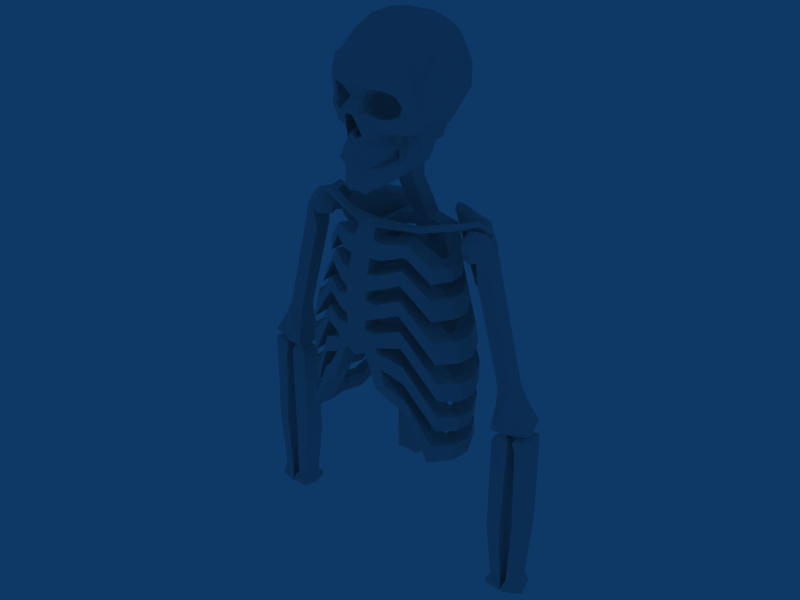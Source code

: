 # Source: realistic_skeleton.blend  (saved by Blender 2.49.2; exported with 4.5.12 LTS)
import bpy
from mathutils import Matrix  # noqa: F401  (used for matrix-valued properties, if any)

bpy.ops.wm.read_factory_settings(use_empty=True)
scene = bpy.context.scene
scene.name = 'Scene'

# ---- collections
col_collection_1 = bpy.data.collections.new('Collection 1'); scene.collection.children.link(col_collection_1)

# ---- world
world_world = bpy.data.worlds.new('World'); scene.world = world_world
world_world.color = (0.05656, 0.2208, 0.4)
world_world.use_sun_shadow = False
world_world.sun_shadow_jitter_overblur = 0.0
world_world.cycles.sampling_method = 'MANUAL'
world_world.cycles.sample_map_resolution = 256

# ---- meshes
me_cube_001 = bpy.data.meshes.new('Cube.001')
me_cube_001.from_pydata([(8.425, -1.487, 21.77), (8.423, -3.554, 21.77), (6.739, -3.007, 21.6), (6.735, -1.907, 21.59), (7.69, -1.253, 23.16), (7.69, -3.618, 23.16), (6.497, -3.062, 22.45), (6.5, -1.85, 22.45), (8.568, -3.187, 23.07), (8.568, -1.727, 23.07), (9.3, -3.166, 21.87), (9.299, -1.751, 21.87), (11.84, -1.785, 11.89), (11.84, -3.118, 11.89), (10.59, -3.118, 11.54), (10.59, -1.785, 11.54), (9.595, -3.159, 20.53), (9.595, -1.749, 20.53), (8.321, -3.199, 20.02), (8.322, -1.702, 20.01), (10.63, -1.525, 9.943), (10.63, -3.388, 9.943), (12.38, -3.388, 10.43), (12.38, -1.525, 10.43), (13.34, -1.179, 8.776), (13.34, -3.718, 8.776), (10.47, -3.718, 8.146), (10.47, -1.179, 8.146), (8.264, -1.572, 23.1), (8.699, -1.539, 21.25), (8.694, -3.444, 21.24), (8.265, -3.329, 23.1), (11.27, -3.118, 11.73), (11.27, -1.785, 11.73), (9.015, -3.169, 20.33), (9.017, -1.737, 20.32), (11.61, -1.179, 10.22), (11.61, -3.718, 10.22), (11.99, -3.718, 8.239), (11.99, -1.179, 8.239), (8.338, -2.597, 22.12), (6.624, -2.497, 21.88), (7.537, -2.517, 23.79), (6.355, -2.497, 22.8), (8.506, -2.507, 23.46), (9.279, -2.507, 22.18), (11.97, -2.497, 11.47), (10.65, -2.497, 11.11), (9.289, -2.497, 21.65), (8.255, -2.503, 20.27), (10.7, -2.522, 9.385), (12.55, -2.522, 9.897), (13.57, -2.538, 8.133), (10.39, -2.406, 7.93), (8.167, -2.51, 23.56), (12.14, -2.538, 7.594), (7.842, -3.568, 21.51), (7.163, -3.282, 21.51), (7.842, -1.429, 21.51), (7.161, -1.662, 21.5), (7.195, -3.578, 22.98), (6.755, -3.328, 22.69), (7.195, -1.29, 22.98), (6.756, -1.56, 22.69), (7.723, -2.576, 21.92), (7.037, -2.531, 21.86), (7.01, -2.513, 23.61), (6.58, -2.505, 23.19), (5.546, 2.358, 17.04), (4.649, 1.821, 16.75), (7.369, -1.041, 21.71), (8.266, -0.5036, 22.0), (3.16, 2.461, 23.15), (2.264, 1.923, 22.86), (5.974, -0.1709, 23.28), (6.857, 0.4083, 23.49), (6.025, 0.5738, 18.72), (5.026, 2.256, 16.3), (6.922, 1.112, 19.02), (8.138, -1.018, 21.98), (2.297, 2.373, 23.29), (4.332, 0.6497, 23.05), (6.526, 0.02532, 23.68), (5.229, 1.187, 23.35), (3.421, 2.348, 18.71), (4.308, 2.881, 19.04), (6.875, -0.7836, 22.38), (7.772, -0.2458, 22.68), (6.6, 0.8298, 18.57), (4.663, 0.9166, 23.52), (3.61, 2.854, 18.59), (5.297, 0.6477, 20.5), (6.185, 1.18, 20.8), (5.437, 1.316, 17.17), (6.939, -0.36, 19.89), (5.298, 2.333, 16.63), (4.812, 2.042, 16.47), (6.326, 1.852, 17.49), (7.824, 0.1919, 20.18), (7.763, -1.063, 21.85), (8.249, -0.771, 22.01), (2.711, 2.445, 23.26), (2.225, 2.153, 23.09), (3.298, 1.286, 22.95), (5.317, 0.06786, 23.14), (6.234, -0.07358, 23.46), (6.721, 0.2181, 23.62), (4.194, 1.824, 23.25), (6.195, 0.641, 23.53), (4.077, 2.193, 17.34), (2.845, 2.143, 20.76), (4.959, 2.727, 17.69), (3.741, 2.681, 21.05), (7.082, -0.9052, 22.13), (6.538, -0.5408, 22.68), (7.979, -0.3674, 22.43), (7.435, -0.00298, 22.97), (6.305, 0.6893, 18.61), (5.919, 1.677, 16.82), (6.791, 0.9809, 18.77), (7.617, -0.2206, 19.93), (5.743, 0.3041, 23.62), (4.954, 1.063, 23.47), (3.48, 1.645, 23.41), (4.468, 0.7716, 23.31), (2.962, 2.625, 20.89), (3.956, 2.9, 18.79), (4.355, 2.678, 17.04), (3.474, 2.61, 18.62), (4.839, 0.6556, 21.7), (4.331, 1.487, 19.73), (5.628, 0.6037, 19.73), (6.2, -0.1381, 21.31), (7.187, -0.4451, 23.09), (7.227, -0.783, 22.58), (7.809, -0.8619, 22.47), (6.516, 1.136, 20.02), (5.214, 2.018, 20.04), (5.727, 1.188, 22.0), (7.07, 0.4059, 21.62), (5.659, 1.492, 16.95), (6.145, 1.784, 17.12), (7.269, -0.3068, 19.9), (7.755, -0.01511, 20.06), (5.978, 0.4824, 23.56), (3.833, 1.754, 23.36), (5.492, 0.1907, 23.4), (3.346, 1.462, 23.2), (3.341, 2.683, 20.98), (4.662, 2.733, 17.33), (2.855, 2.391, 20.82), (4.181, 2.443, 17.15), (3.856, 1.393, 21.23), (4.775, 1.524, 18.45), (5.819, -0.07767, 22.18), (6.522, -0.2007, 20.61), (6.861, -0.5197, 22.9), (7.451, -0.9149, 22.31), (7.347, -0.228, 23.06), (7.938, -0.6232, 22.47), (5.65, 2.056, 18.78), (4.744, 1.926, 21.53), (7.387, 0.3496, 20.92), (6.696, 0.4703, 22.47), (7.979, -0.3674, 22.43), (7.938, -0.6232, 22.47), (7.809, -0.8619, 22.47), (7.435, -0.00298, 22.97), (7.414, -0.2755, 23.25), (7.187, -0.4451, 23.09), (7.451, -0.9149, 22.31), (7.082, -0.9052, 22.13), (6.861, -0.5197, 22.9), (7.227, -0.783, 22.58), (6.538, -0.5408, 22.68), (5.819, -0.07767, 22.18), (6.2, -0.1381, 21.31), (6.875, -0.7836, 22.38), (7.772, -0.2458, 22.68), (7.78, -0.5389, 22.93), (7.573, -0.7228, 22.75), (7.147, -1.258, 23.04), (7.493, -1.198, 23.21), (7.223, -0.9002, 23.67), (7.589, -1.164, 23.35), (6.781, -0.9947, 23.36), (7.107, -0.9202, 23.54), (7.107, -0.9202, 23.54), (6.781, -0.9947, 23.36), (3.219, -4.217, 23.61), (3.422, -4.434, 23.63), (3.867, -4.585, 23.26), (3.643, -4.755, 23.61), (3.7, -4.259, 23.27), (3.634, -3.875, 23.29), (6.989, -1.842, 23.42), (6.623, -1.579, 23.74), (6.886, -1.533, 23.93), (7.036, -1.535, 24.12), (7.329, -1.817, 23.86), (7.211, -1.824, 23.66), (6.148, -3.127, 23.64), (5.661, -3.359, 24.14), (5.963, -3.572, 24.28), (6.188, -3.856, 24.4), (6.524, -3.76, 23.92), (6.35, -3.469, 23.8), (1.047, 0.5478, 3.422), (1.043, -1.234, 3.428), (1.046, -0.3751, 3.422), (1.519e-10, -1.147, 3.453), (1.519e-10, 0.6736, 3.449), (1.049, -1.241, 0.1106), (1.052, 0.5892, 0.1055), (1.052, -0.3382, 0.1055), (1.519e-10, -1.126, 0.1348), (1.519e-10, 0.7079, 0.1306), (1.519e-10, 0.3589, 8.78), (1.519e-10, -1.352, 8.783), (0.8817, -0.4371, 8.797), (0.8819, -1.262, 8.796), (0.8821, 0.389, 8.795), (0.8045, 0.4807, 24.72), (0.8006, -0.967, 24.72), (0.8044, -0.2627, 24.72), (1.519e-10, -1.023, 24.72), (1.519e-10, 0.4631, 24.72), (1.519e-10, -0.3014, 24.72), (0.8706, 0.3351, 10.08), (0.8595, 0.7809, 11.36), (0.8495, 1.387, 12.63), (0.8333, 1.726, 13.89), (0.8115, 2.0, 15.17), (0.7944, 2.105, 16.42), (0.7857, 2.095, 17.63), (0.7702, 2.094, 18.83), (0.735, 2.113, 20.0), (0.7336, 2.008, 21.17), (0.7552, 1.743, 22.34), (0.7899, 1.09, 23.53), (0.8701, -0.541, 10.09), (0.8584, -0.1185, 11.37), (0.8452, 0.4739, 12.64), (0.8195, 0.8338, 13.93), (0.7931, 1.126, 15.21), (0.7741, 1.241, 16.46), (0.7662, 1.231, 17.68), (0.7275, 1.267, 18.87), (0.6566, 1.316, 20.04), (0.6472, 1.236, 21.18), (0.6893, 1.003, 22.34), (0.7557, 0.3728, 23.53), (0.8712, -1.388, 10.09), (0.86, -0.9641, 11.37), (0.8416, -0.414, 12.65), (0.8098, -0.06219, 13.95), (0.7799, 0.2369, 15.24), (0.7616, 0.3582, 16.49), (0.7537, 0.351, 17.7), (0.6863, 0.4266, 18.9), (0.5998, 0.5168, 20.06), (0.5913, 0.4848, 21.19), (0.6413, 0.2983, 22.34), (0.7234, -0.3081, 23.53), (1.519e-10, -1.452, 10.07), (1.519e-10, -1.004, 11.35), (1.519e-10, -0.4283, 12.62), (1.519e-10, -0.08829, 13.88), (1.519e-10, 0.1965, 15.12), (1.519e-10, 0.314, 16.36), (1.519e-10, 0.3066, 17.58), (1.519e-10, 0.3432, 18.78), (1.519e-10, 0.4202, 19.98), (1.519e-10, 0.3876, 21.16), (1.519e-10, 0.1886, 22.34), (1.519e-10, -0.4084, 23.53), (1.519e-10, 0.3069, 10.07), (1.519e-10, 0.7758, 11.34), (1.519e-10, 1.401, 12.61), (1.519e-10, 1.738, 13.87), (1.519e-10, 2.004, 15.12), (1.519e-10, 2.106, 16.36), (1.519e-10, 2.096, 17.58), (1.519e-10, 2.088, 18.78), (1.519e-10, 2.083, 19.97), (1.519e-10, 1.969, 21.16), (1.519e-10, 1.705, 22.34), (1.519e-10, 1.064, 23.53), (2.44, 1.106, 21.75), (2.203, 0.4832, 21.83), (2.354, 1.225, 20.76), (2.11, 0.5827, 20.85), (2.568, 1.157, 19.61), (2.286, 0.5128, 19.73), (3.102, 0.956, 18.42), (2.734, 0.365, 18.54), (3.577, 0.8122, 17.1), (3.117, 0.2569, 17.26), (3.962, 0.6562, 15.63), (3.545, 0.1112, 15.81), (4.197, 0.4855, 14.03), (3.779, -0.0762, 14.24), (4.469, 0.3278, 12.36), (4.034, -0.2766, 12.59), (4.647, 0.3095, 10.71), (4.244, -0.3082, 10.93), (4.623, 0.3034, 9.168), (4.243, -0.293, 9.374), (4.524, 0.2992, 7.764), (4.148, -0.302, 7.956), (2.769, 1.733, 21.83), (2.677, 1.864, 20.85), (2.89, 1.806, 19.73), (3.47, 1.562, 18.54), (4.031, 1.335, 17.25), (4.365, 1.202, 15.81), (4.591, 1.07, 14.23), (4.862, 0.946, 12.58), (5.08, 0.9382, 10.93), (5.096, 0.939, 9.373), (5.021, 0.9401, 7.954), (4.059, -0.3333, 6.682), (4.943, 0.9338, 6.681), (4.443, 0.2773, 6.498), (5.311, -1.284, 4.77), (5.991, -1.016, 4.452), (6.756, -0.7056, 4.452), (6.701, -0.645, 5.707), (6.727, -0.5998, 6.959), (6.847, -0.5895, 8.313), (7.014, -0.5808, 11.47), (6.978, -0.5867, 9.828), (6.789, -0.5663, 13.21), (6.433, -0.5451, 14.95), (4.928, -0.04752, 18.11), (5.759, -0.3307, 16.61), (4.596, 0.06795, 19.4), (4.596, 0.08425, 20.59), (5.266, -1.157, 6.033), (5.482, -1.062, 8.684), (5.338, -1.067, 7.291), (5.606, -1.067, 11.89), (5.617, -1.059, 10.23), (5.323, -1.046, 13.64), (4.984, -1.03, 15.35), (4.301, -0.9097, 16.96), (3.685, -0.8124, 18.39), (3.438, -0.7098, 19.63), (3.438, -0.6154, 20.81), (5.941, -0.9293, 5.708), (5.975, -0.866, 6.961), (6.104, -0.8492, 8.315), (6.246, -0.8452, 9.831), (6.294, -0.8373, 11.47), (6.084, -0.82, 13.21), (5.743, -0.8034, 14.96), (5.086, -0.6376, 16.61), (4.309, -0.4473, 18.11), (3.994, -0.3417, 19.4), (3.994, -0.2848, 20.59), (4.501, -1.659, 20.59), (5.225, -1.716, 20.59), (4.502, -1.745, 19.4), (5.225, -1.772, 19.4), (4.76, -1.885, 18.11), (5.486, -1.929, 18.11), (5.398, -2.131, 16.61), (6.133, -2.253, 16.61), (5.97, -2.33, 14.96), (6.716, -2.512, 14.96), (6.318, -2.348, 13.21), (7.081, -2.561, 13.21), (6.536, -2.354, 11.47), (7.314, -2.593, 11.47), (6.498, -2.335, 9.835), (7.291, -2.592, 9.833), (6.365, -2.324, 8.318), (7.17, -2.58, 8.317), (6.244, -2.357, 6.963), (7.06, -2.603, 6.963), (6.209, -2.55, 5.708), (7.035, -2.76, 5.708), (5.95, -1.795, 20.59), (5.95, -1.818, 19.4), (6.215, -1.99, 18.11), (6.879, -2.406, 16.61), (7.474, -2.73, 14.95), (7.853, -2.797, 13.21), (8.102, -2.836, 11.47), (8.091, -2.841, 9.828), (7.981, -2.834, 8.313), (7.879, -2.851, 6.96), (7.863, -2.962, 5.707), (6.249, -2.824, 4.452), (7.92, -3.114, 4.452), (7.083, -2.971, 4.452), (6.099, -4.276, 4.452), (6.914, -4.567, 4.452), (7.73, -4.862, 4.452), (7.683, -4.553, 5.708), (7.797, -4.312, 8.315), (7.701, -4.337, 6.961), (7.9, -4.343, 9.829), (7.905, -4.352, 11.47), (7.272, -4.217, 14.96), (7.652, -4.304, 13.21), (6.255, -3.411, 18.11), (6.768, -3.87, 16.61), (6.053, -3.174, 20.59), (6.052, -3.212, 19.4), (6.071, -3.8, 5.708), (6.226, -3.435, 8.318), (6.11, -3.486, 6.963), (6.383, -3.563, 11.48), (6.352, -3.49, 9.836), (5.815, -3.556, 14.96), (6.161, -3.578, 13.22), (4.821, -2.989, 18.11), (5.323, -3.307, 16.61), (4.617, -2.728, 20.59), (4.617, -2.824, 19.4), (6.877, -4.162, 5.708), (6.904, -3.892, 6.963), (7.009, -3.856, 8.318), (7.122, -3.888, 9.834), (7.138, -3.924, 11.47), (6.9, -3.912, 13.21), (6.537, -3.861, 14.96), (6.04, -3.577, 16.61), (5.536, -3.195, 18.11), (5.333, -3.012, 19.4), (5.333, -2.946, 20.59), (4.617, -2.728, 20.59), (5.333, -2.946, 20.59), (4.617, -2.824, 19.4), (5.333, -3.012, 19.4), (4.821, -2.989, 18.11), (5.536, -3.195, 18.11), (5.323, -3.307, 16.61), (6.04, -3.577, 16.61), (5.815, -3.556, 14.96), (6.537, -3.861, 14.96), (6.161, -3.578, 13.22), (6.9, -3.912, 13.21), (6.383, -3.563, 11.48), (7.138, -3.924, 11.47), (6.352, -3.49, 9.836), (7.122, -3.888, 9.834), (6.226, -3.435, 8.318), (7.009, -3.856, 8.318), (6.11, -3.486, 6.963), (6.904, -3.892, 6.963), (6.071, -3.8, 5.708), (6.877, -4.162, 5.708), (6.053, -3.174, 20.59), (6.052, -3.212, 19.4), (6.255, -3.411, 18.11), (6.768, -3.87, 16.61), (7.272, -4.217, 14.96), (7.652, -4.304, 13.21), (7.905, -4.352, 11.47), (7.9, -4.343, 9.829), (7.797, -4.312, 8.315), (7.701, -4.337, 6.961), (7.683, -4.553, 5.708), (6.099, -4.276, 4.452), (7.73, -4.862, 4.452), (6.914, -4.567, 4.452), (5.516, -4.591, 5.359), (5.897, -5.572, 4.793), (6.365, -6.559, 4.452), (6.345, -5.953, 5.708), (6.482, -5.481, 8.323), (6.388, -5.551, 6.963), (6.61, -5.676, 11.49), (6.574, -5.56, 9.848), (6.09, -5.688, 14.96), (6.437, -5.727, 13.21), (5.327, -4.992, 18.11), (5.688, -5.388, 16.61), (5.183, -4.695, 20.59), (5.183, -4.794, 19.4), (5.482, -4.07, 6.633), (5.694, -3.974, 9.377), (5.565, -3.885, 7.927), (5.723, -4.19, 12.62), (5.793, -4.107, 10.95), (5.087, -4.037, 16.02), (5.425, -4.146, 14.34), (4.344, -3.598, 18.98), (4.654, -3.808, 17.58), (4.233, -3.224, 21.35), (4.233, -3.407, 20.17), (5.873, -4.978, 6.057), (5.909, -4.616, 7.326), (6.017, -4.657, 8.726), (6.14, -4.8, 10.27), (6.166, -4.932, 11.91), (5.944, -4.939, 13.64), (5.615, -4.842, 15.36), (5.209, -4.543, 16.96), (4.843, -4.21, 18.43), (4.683, -4.024, 19.73), (4.684, -3.915, 20.91), (2.856, -4.047, 22.59), (3.187, -4.848, 22.51), (2.743, -4.264, 21.66), (3.08, -5.072, 21.57), (2.724, -4.528, 20.63), (3.052, -5.352, 20.53), (2.847, -4.821, 19.48), (3.142, -5.675, 19.38), (2.993, -4.977, 18.29), (3.25, -5.858, 18.19), (3.095, -5.055, 17.0), (3.33, -5.926, 16.9), (3.219, -5.043, 15.58), (3.445, -5.922, 15.51), (3.384, -5.097, 14.1), (3.599, -5.968, 14.05), (3.586, -5.143, 12.55), (3.791, -6.031, 12.52), (3.753, -5.241, 11.01), (3.967, -6.105, 10.98), (3.774, -5.238, 9.533), (4.018, -6.07, 9.501), (3.565, -5.627, 22.51), (3.465, -5.846, 21.55), (3.42, -6.13, 20.52), (3.454, -6.463, 19.41), (3.532, -6.688, 18.21), (3.566, -6.766, 16.98), (3.665, -6.769, 15.63), (3.813, -6.819, 14.18), (3.999, -6.863, 12.66), (4.183, -6.921, 11.13), (4.293, -6.871, 9.645), (3.728, -5.074, 8.142), (4.304, -6.697, 8.26), (3.992, -5.89, 8.114), (2.098, -7.0, 10.38), (2.087, -6.084, 10.41), (2.112, -7.849, 10.35), (2.886, -7.736, 10.88), (2.078, -7.645, 13.5), (1.392, -7.851, 12.25), (1.897, -7.603, 15.19), (1.92, -7.637, 13.93), (1.862, -7.529, 17.67), (1.863, -7.554, 16.45), (1.832, -7.41, 18.88), (1.815, -7.142, 20.04), (1.832, -6.819, 21.17), (1.796, -6.458, 22.39), (2.856, -5.971, 10.94), (1.356, -5.978, 12.3), (2.033, -5.785, 13.64), (1.765, -5.77, 15.37), (1.808, -5.834, 14.05), (1.721, -5.754, 16.68), (1.682, -5.733, 17.9), (1.485, -5.399, 20.25), (1.566, -5.646, 19.11), (1.489, -5.104, 21.34), (1.469, -4.87, 22.47), (2.87, -6.884, 10.91), (1.374, -6.956, 12.27), (2.055, -6.75, 13.57), (1.865, -6.772, 13.99), (1.831, -6.73, 15.28), (1.79, -6.692, 16.57), (1.77, -6.671, 17.79), (1.698, -6.564, 19.0), (1.649, -6.3, 20.15), (1.66, -5.986, 21.26), (1.634, -5.672, 22.44), (0.9021, -6.586, 22.57), (0.8023, -5.843, 22.52), (0.7005, -5.066, 22.46), (1.519e-10, -6.668, 22.58), (1.519e-10, -5.136, 22.46), (0.8359, -6.223, 21.17), (0.8738, -6.552, 19.97), (0.9321, -6.792, 18.57), (0.9317, -6.772, 17.89), (0.9285, -6.818, 16.04), (0.9289, -6.845, 15.25), (0.9349, -6.929, 13.23), (0.9484, -7.053, 21.17), (0.9694, -7.395, 19.97), (0.9918, -7.656, 18.57), (0.9496, -7.647, 17.89), (0.934, -7.697, 16.05), (0.9347, -7.729, 15.26), (0.9409, -7.823, 13.23), (0.7224, -5.344, 21.17), (0.7809, -5.644, 19.97), (0.8798, -5.851, 18.57), (0.9199, -5.818, 17.88), (0.9238, -5.858, 16.04), (0.9237, -5.881, 15.25), (0.929, -5.953, 13.23), (1.519e-10, -7.159, 21.17), (1.519e-10, -7.475, 19.97), (1.519e-10, -7.65, 18.77), (1.519e-10, -7.711, 17.56), (1.519e-10, -7.771, 16.11), (1.519e-10, -7.824, 14.96), (1.519e-10, -7.927, 12.82), (1.519e-10, -5.444, 21.17), (1.519e-10, -5.717, 19.97), (1.519e-10, -5.847, 18.77), (1.519e-10, -5.881, 17.56), (1.519e-10, -5.927, 16.1), (1.519e-10, -5.968, 14.95), (1.519e-10, -6.047, 12.82), (1.519e-10, -7.032, 12.82), (2.87, -7.307, 13.21), (2.351, -7.464, 12.05), (2.153, -5.64, 12.04), (2.663, -5.488, 13.26), (2.247, -6.592, 12.0), (2.765, -6.433, 13.2), (1.519e-10, -5.095, 23.27), (1.519e-10, -6.324, 23.52), (0.6467, -5.039, 23.26), (0.729, -5.662, 23.39), (0.8096, -6.246, 23.49), (0.7642, -5.778, 23.79), (0.693, -5.383, 23.88), (0.6203, -4.958, 23.79), (1.519e-10, -6.086, 24.06), (1.519e-10, -5.556, 23.93), (1.519e-10, -5.008, 23.8), (0.0003782, -0.2916, 26.05), (0.0003782, -1.777, 26.05), (0.8048, -1.017, 26.05), (0.8009, -1.722, 26.05), (0.8048, -0.2739, 26.05), (0.0003782, -1.777, 26.05), (0.0003782, -0.2916, 26.05), (0.8048, -0.2739, 26.05), (0.8009, -1.722, 26.05), (0.8052, -0.2738, 27.3), (0.8052, -0.2738, 27.3), (0.0007294, -1.777, 27.31), (0.0007294, -0.2914, 27.31), (0.001407, -0.2911, 29.73), (0.001407, -1.777, 29.73), (0.8059, -1.017, 29.73), (0.8059, -0.2735, 29.73), (0.001407, -0.2911, 29.73), (0.8059, -0.2735, 29.73), (0.802, -1.721, 29.73), (0.8059, -1.017, 29.73), (0.001407, -1.811, 30.36), (0.802, -1.755, 30.36), (0.802, -2.286, 28.31), (0.001407, -2.341, 28.31), (0.001407, -2.341, 28.31), (0.802, -2.286, 28.31), (0.001407, -2.94, 27.97), (0.802, -2.885, 27.97), (0.001407, -3.317, 28.0), (0.802, -3.261, 28.0), (0.001407, -7.202, 26.55), (0.001407, -7.476, 26.7), (0.001407, -7.595, 27.01), (0.001407, -7.612, 27.37), (0.802, -7.557, 27.37), (0.001407, -7.561, 27.73), (0.802, -7.506, 27.73), (0.001407, -7.715, 28.17), (0.802, -7.66, 28.17), (0.001407, -7.732, 28.41), (0.001407, -7.732, 28.41), (0.5369, -7.677, 28.5), (1.519e-10, -8.177, 29.26), (0.716, -8.121, 29.15), (0.001407, -7.841, 30.19), (0.4781, -7.72, 29.97), (0.001407, -7.804, 30.6), (0.525, -7.557, 30.57), (0.7051, -7.454, 31.02), (0.001407, -8.126, 32.78), (0.001407, -8.126, 32.78), (0.3593, -8.07, 32.68), (0.802, -8.139, 32.9), (1.519e-10, -8.194, 33.09), (0.802, -8.139, 32.9), (0.001407, -7.407, 33.85), (0.001407, -7.407, 33.85), (0.6226, -7.102, 33.71), (0.001407, -7.681, 34.76), (0.802, -7.625, 34.76), (0.001407, -7.612, 35.17), (0.802, -7.557, 35.17), (0.001407, -7.373, 35.62), (0.802, -7.317, 35.62), (0.001407, -7.065, 36.88), (0.802, -7.009, 36.88), (0.001407, -6.728, 37.56), (0.802, -6.673, 37.56), (0.802, -6.013, 38.19), (0.001407, -6.068, 38.19), (0.802, -5.275, 38.63), (0.001407, -5.331, 38.63), (0.001407, -4.153, 39.07), (0.802, -4.098, 39.07), (0.001407, -3.17, 39.13), (0.802, -3.114, 39.14), (0.001407, -1.293, 39.12), (0.802, -1.238, 39.12), (0.802, -0.3709, 39.02), (0.001407, -0.4264, 39.02), (0.001407, 0.5441, 38.71), (0.802, 0.5996, 38.71), (0.001407, 1.295, 38.35), (0.802, 1.35, 38.35), (0.001407, 2.019, 37.75), (0.802, 2.075, 37.75), (0.802, 1.909, 30.67), (0.001407, 1.853, 30.67), (0.001407, 0.4095, 30.15), (0.802, 0.465, 30.15), (0.001407, -0.0369, 30.06), (0.802, 0.01859, 30.06), (0.001407, -0.0369, 30.06), (0.802, 0.01859, 30.06), (2.017, -7.018, 34.8), (2.017, -6.95, 35.21), (3.3, -6.195, 34.65), (3.12, -6.263, 34.28), (3.252, -5.855, 33.22), (3.573, -5.714, 33.45), (3.162, -5.862, 32.69), (3.573, -5.793, 32.7), (3.047, -6.145, 32.51), (3.418, -6.076, 32.34), (2.406, -6.456, 32.3), (2.686, -6.387, 32.0), (1.646, -6.757, 31.93), (0.9167, -7.246, 32.26), (1.07, -7.314, 32.64), (0.4618, -7.753, 30.83), (0.802, -7.42, 26.7), (0.802, -7.54, 27.01), (1.333, -6.961, 26.87), (1.333, -7.081, 27.17), (1.926, -6.28, 27.2), (2.415, -5.617, 27.89), (2.415, -5.497, 27.58), (3.175, -2.608, 28.59), (3.175, -2.245, 29.19), (1.519e-10, -3.964, 27.76), (1.519e-10, -4.612, 27.52), (1.519e-10, -5.259, 27.27), (1.519e-10, -5.907, 27.03), (1.519e-10, -6.554, 26.79), (0.802, -3.909, 27.76), (0.802, -4.556, 27.52), (0.802, -5.204, 27.27), (0.802, -5.851, 27.03), (2.605, -4.838, 28.14), (2.795, -4.059, 28.4), (2.985, -3.28, 28.65), (2.605, -4.718, 27.84), (2.795, -3.939, 28.09), (2.985, -3.16, 28.34), (3.393, -2.125, 29.94), (3.204, -3.23, 30.32), (3.345, -2.958, 30.78), (3.535, -1.852, 30.4), (1.381, -6.867, 28.12), (1.926, -6.4, 27.51), (2.386, -5.647, 28.61), (2.617, -4.83, 28.84), (2.798, -4.091, 29.02), (2.983, -4.024, 30.31), (2.798, -3.889, 30.61), (3.652, -2.348, 31.34), (3.842, -1.284, 31.24), (3.185, -3.897, 31.35), (2.553, -4.342, 30.17), (2.553, -4.376, 30.56), (2.617, -4.384, 31.35), (1.059, -7.392, 28.5), (1.238, -7.751, 29.07), (1.395, -7.258, 29.18), (1.216, -7.106, 28.58), (1.407, -6.643, 28.6), (1.586, -6.796, 29.2), (1.541, -6.041, 28.71), (1.72, -6.287, 29.31), (1.921, -5.6, 29.49), (1.742, -5.354, 28.89), (1.899, -4.805, 29.73), (1.899, -4.729, 29.11), (2.004, -6.774, 35.63), (3.426, -6.025, 35.09), (3.799, -5.346, 33.47), (3.782, -5.199, 32.4), (3.604, -5.634, 32.02), (2.803, -6.253, 31.66), (1.65, -6.769, 31.57), (1.159, -6.982, 31.84), (2.199, -6.338, 31.2), (3.05, -5.882, 31.15), (3.688, -5.17, 31.12), (1.899, -4.805, 30.01), (2.009, -5.417, 29.89), (1.755, -6.179, 29.95), (1.557, -6.625, 29.87), (1.16, -7.245, 30.09), (1.999, -6.675, 36.65), (3.375, -5.644, 36.18), (3.857, -5.217, 33.48), (3.923, -4.901, 32.2), (3.909, -3.968, 32.16), (3.872, -4.296, 31.38), (3.887, -3.775, 31.63), (3.887, -2.958, 31.55), (3.909, -2.845, 31.92), (3.909, -2.217, 31.94), (3.909, -1.565, 32.29), (1.711, -6.17, 37.48), (1.516, -5.534, 38.18), (1.416, -4.708, 38.63), (1.249, -4.005, 39.04), (1.193, -3.093, 39.1), (3.152, -4.616, 36.77), (2.907, -3.523, 37.75), (2.667, -2.819, 38.24), (2.367, -2.129, 38.62), (2.135, -1.563, 38.83), (3.42, -4.619, 33.85), (3.711, -3.572, 36.29), (0.802, -7.265, 26.43), (0.9176, -6.599, 26.72), (1.291, -6.038, 26.93), (1.504, -5.331, 27.23), (1.586, -4.627, 27.47), (1.669, -3.922, 27.72), (1.751, -3.217, 27.97), (1.834, -2.764, 28.06), (1.834, -1.918, 28.51), (1.929, -1.566, 30.0), (0.802, 3.424, 32.79), (0.001407, 3.368, 32.79), (0.001407, 3.094, 35.83), (0.802, 3.15, 35.83), (0.001407, 3.544, 33.93), (0.802, 3.6, 33.93), (1.417, -1.204, 39.03), (1.541, -0.4208, 38.9), (1.578, 0.6108, 38.5), (1.578, 1.394, 38.07), (1.564, 2.085, 37.49), (1.564, 3.104, 35.63), (1.564, 3.477, 33.82), (1.664, 3.241, 32.77), (1.83, 1.538, 30.79), (1.83, 0.3948, 30.21), (1.83, -0.2627, 30.07), (1.83, -0.4056, 29.73), (1.83, -1.063, 29.73), (1.83, -1.402, 29.73), (1.438, -7.001, 28.4), (1.847, -6.541, 28.56), (2.303, -5.074, 28.97), (2.116, -4.342, 30.16), (2.14, -4.376, 30.58), (2.162, -4.463, 31.15), (2.14, -4.581, 31.36), (0.8287, -7.705, 29.88), (0.9464, -6.973, 30.6), (1.149, -6.584, 30.61), (1.351, -6.173, 30.61), (1.611, -5.395, 30.54), (1.799, -4.822, 30.75), (1.192, -6.957, 31.15), (1.607, -6.328, 31.02), (0.8052, -1.046, 27.3), (0.8013, -1.722, 27.31), (2.124, -0.896, 38.85), (2.114, -0.3062, 38.67), (2.628, 0.5894, 38.14), (2.847, 0.841, 31.11), (2.847, 2.875, 32.82), (2.818, 2.933, 33.78), (2.789, 2.323, 35.55), (2.789, 1.567, 37.06), (2.789, 1.161, 37.53), (2.847, -0.09909, 30.62), (3.571, -2.591, 37.02), (3.571, -1.639, 37.64), (3.375, -1.135, 37.92), (3.375, -0.6586, 37.86), (3.375, -0.1959, 37.84), (3.523, 0.4861, 37.37), (3.65, -0.9094, 31.12), (3.602, -0.8349, 31.47), (3.797, 0.8779, 32.97), (3.967, 1.265, 33.74), (4.211, 1.044, 35.34), (4.003, 0.7858, 36.2), (3.375, 0.2283, 37.7), (4.169, -0.8021, 33.5), (4.317, -0.6115, 34.05), (4.494, -0.5056, 35.28), (4.51, -0.8021, 35.66), (4.169, -2.602, 34.65), (3.393, -1.324, 30.02), (2.596, -1.063, 29.73), (0.8655, -7.08, 32.87), (1.197, -7.383, 34.54), (2.126, -6.973, 34.53), (2.889, -6.209, 34.01), (3.035, -5.906, 32.66), (2.915, -6.137, 32.49), (2.39, -6.248, 32.33), (1.623, -6.826, 32.34), (1.116, -7.044, 32.67), (3.09, -5.803, 33.17), (3.002, -5.523, 33.28), (2.772, -5.123, 33.38), (2.258, -4.857, 33.38), (2.12, -4.858, 33.72), (2.404, -5.124, 34.0), (2.596, -5.524, 34.19), (2.664, -5.997, 34.25), (1.39, -6.001, 34.38), (1.788, -5.528, 34.52), (1.786, -5.127, 34.25), (1.785, -4.859, 33.85), (1.451, -4.861, 33.72), (1.169, -5.13, 34.0), (0.9809, -5.532, 34.19), (0.6226, -6.615, 33.7), (0.5546, -6.54, 33.26), (0.6465, -5.533, 33.38), (0.9126, -5.131, 33.38), (1.312, -4.861, 33.38), (1.785, -4.765, 33.38), (1.451, -4.861, 33.05), (1.169, -5.13, 32.76), (0.9809, -5.532, 32.57), (0.9165, -6.005, 32.51), (1.79, -6.001, 32.15), (1.788, -5.528, 32.24), (1.786, -5.127, 32.51), (1.785, -4.859, 32.91), (2.12, -4.858, 33.05), (2.404, -5.124, 32.76), (2.596, -5.524, 32.57), (2.854, -5.862, 32.53), (0.9168, -6.598, 32.82), (1.519e-10, -7.858, 31.14), (0.1383, -7.858, 31.13), (1.519e-10, -7.054, 32.0), (0.4435, -7.032, 30.99), (0.1854, -6.884, 31.14), (0.09756, -6.482, 32.0), (0.1476, -6.122, 32.09), (1.519e-10, -6.717, 33.0), (0.0795, -6.242, 32.96), (0.1476, -5.914, 33.0), (0.7051, -6.587, 31.82), (0.3593, -6.191, 32.87), (0.4663, -6.416, 31.18), (0.7051, -7.02, 31.42), (1.317, -7.504, 29.13), (1.49, -7.027, 29.19), (1.653, -6.542, 29.26), (1.821, -5.944, 29.4), (0.9772, -7.936, 29.11), (0.4482, -8.149, 29.21), (12.62, -2.514, 7.37), (13.35, -2.514, 7.641), (12.55, -1.975, 7.7), (12.55, -2.981, 7.7), (13.22, -2.981, 7.966), (13.22, -1.975, 7.966), (13.49, -1.731, 7.936), (13.49, -3.243, 7.936), (12.43, -3.243, 7.512), (12.43, -1.731, 7.512), (13.68, -2.54, 7.428), (12.55, -2.54, 7.002), (12.5, -2.553, 6.694), (13.9, -2.553, 7.222), (12.36, -1.55, 7.325), (12.36, -3.423, 7.325), (13.68, -3.423, 7.852), (13.68, -1.55, 7.852), (13.78, -1.65, 6.901), (13.78, -3.359, 6.901), (12.58, -3.359, 6.421), (12.58, -1.65, 6.421), (13.99, -2.565, 6.326), (12.48, -2.565, 6.372), (11.59, -2.496, 7.194), (10.81, -2.437, 7.344), (11.53, -1.888, 7.482), (11.53, -3.024, 7.482), (10.85, -1.888, 7.44), (10.85, -3.024, 7.44), (10.36, -3.343, 6.636), (10.36, -1.573, 6.636), (11.88, -3.343, 6.729), (11.88, -1.573, 6.729), (10.28, -2.429, 6.421), (12.02, -2.521, 6.085), (12.14, -2.557, -8.162), (10.53, -2.436, -7.732), (12.05, -1.276, -7.533), (12.02, -3.718, -7.526), (10.61, -1.276, -7.533), (10.61, -3.676, -7.533), (10.48, -3.24, 7.08), (11.83, -3.24, 7.162), (11.83, -1.674, 7.162), (10.48, -1.674, 7.08), (10.41, -2.431, 6.889), (11.95, -2.513, 6.592), (12.02, -2.531, 7.374), (11.89, -1.322, 7.947), (11.89, -3.58, 7.947), (10.53, -1.322, 7.864), (10.47, -2.413, 7.673), (10.53, -3.58, 7.864), (12.24, -1.482, 8.031), (12.36, -2.527, 7.533), (12.24, -3.443, 8.031), (13.28, -3.443, 8.445), (13.46, -2.532, 7.949), (13.28, -1.482, 8.445), (12.42, -2.665, -8.201), (13.72, -2.665, -7.708), (12.28, -1.423, -7.612), (12.28, -3.743, -7.612), (13.51, -3.743, -7.121), (13.51, -1.423, -7.121), (11.73, -2.539, -2.281), (11.61, -1.428, -1.754), (11.61, -3.503, -1.754), (10.37, -1.428, -1.83), (10.31, -2.431, -2.006), (10.37, -3.503, -1.83), (12.82, -1.687, -0.8822), (12.92, -2.634, -1.331), (12.82, -3.456, -0.8822), (13.76, -3.456, -0.5081), (13.92, -2.634, -0.9557), (13.76, -1.687, -0.5081), (12.46, -1.839, -6.491), (12.55, -2.686, -6.893), (12.46, -3.422, -6.491), (13.3, -3.422, -6.156), (13.44, -2.686, -6.557), (13.3, -1.839, -6.156), (12.28, -1.617, -6.997), (12.22, -2.696, -7.406), (12.28, -3.632, -6.997), (13.35, -3.632, -6.571), (13.69, -2.696, -7.081), (13.35, -1.617, -6.571), (11.92, -2.537, -7.044), (11.85, -1.638, -6.613), (11.85, -3.317, -6.613), (10.84, -1.638, -6.613), (10.78, -2.449, -6.752), (10.84, -3.317, -6.613), (12.18, -2.563, -7.72), (12.08, -1.244, -7.087), (12.08, -3.707, -7.087), (10.6, -1.244, -7.087), (10.51, -2.435, -7.291), (10.6, -3.707, -7.087), (1.519e-10, -0.209, 0.1327)], [(226, 227), (225, 227), (640, 641), (641, 643), (635, 645), (649, 650), (643, 652), (723, 725), (725, 726), (727, 728), (871, 872)], [(29, 0, 4, 28), (28, 9, 11, 29), (1, 30, 31, 5), (30, 10, 8, 31), (18, 34, 30, 1), (34, 16, 10, 30), (14, 32, 34, 18), (32, 13, 16, 34), (0, 29, 35, 19), (29, 11, 17, 35), (12, 33, 35, 17), (33, 15, 19, 35), (15, 33, 36, 20), (33, 12, 23, 36), (13, 32, 37, 22), (32, 14, 21, 37), (22, 37, 38, 25), (37, 21, 26, 38), (20, 36, 39, 27), (36, 23, 24, 39), (6, 43, 41, 2), (43, 7, 3, 41), (9, 44, 45, 11), (44, 8, 10, 45), (16, 48, 45, 10), (48, 17, 11, 45), (13, 46, 48, 16), (46, 12, 17, 48), (40, 0, 19, 49), (49, 18, 1, 40), (15, 47, 49, 19), (47, 14, 18, 49), (14, 47, 50, 21), (47, 15, 20, 50), (12, 46, 51, 23), (46, 13, 22, 51), (23, 51, 52, 24), (51, 22, 25, 52), (21, 50, 53, 26), (50, 20, 27, 53), (31, 54, 42, 5), (54, 28, 4, 42), (8, 44, 54, 31), (44, 9, 28, 54), (5, 60, 56, 1), (60, 61, 57, 56), (61, 6, 2, 57), (0, 58, 62, 4), (58, 59, 63, 62), (59, 3, 7, 63), (58, 0, 40, 64), (64, 65, 59, 58), (65, 41, 3, 59), (1, 56, 64, 40), (56, 57, 65, 64), (57, 2, 41, 65), (43, 67, 63, 7), (67, 66, 62, 63), (66, 42, 4, 62), (6, 61, 67, 43), (61, 60, 66, 67), (60, 5, 42, 66), (93, 69, 96, 140), (140, 96, 77, 118), (76, 93, 140, 117), (117, 140, 118, 88), (118, 77, 95, 141), (68, 97, 141, 95), (88, 118, 141, 119), (119, 141, 97, 78), (94, 76, 117, 142), (142, 117, 88, 120), (70, 94, 142, 99), (99, 142, 120, 79), (120, 88, 119, 143), (143, 119, 78, 98), (79, 120, 143, 100), (100, 143, 98, 71), (106, 75, 108, 144), (144, 108, 83, 122), (82, 106, 144, 121), (121, 144, 122, 89), (122, 83, 107, 145), (145, 107, 72, 101), (89, 122, 145, 123), (123, 145, 101, 80), (105, 82, 121, 146), (146, 121, 89, 124), (74, 105, 146, 104), (104, 146, 124, 81), (124, 89, 123, 147), (147, 123, 80, 102), (81, 124, 147, 103), (103, 147, 102, 73), (101, 72, 112, 148), (148, 112, 85, 126), (80, 101, 148, 125), (125, 148, 126, 90), (126, 85, 111, 149), (68, 95, 149, 111), (90, 126, 149, 127), (127, 149, 95, 77), (102, 80, 125, 150), (150, 125, 90, 128), (73, 102, 150, 110), (110, 150, 128, 84), (128, 90, 127, 151), (151, 127, 77, 96), (84, 128, 151, 109), (109, 151, 96, 69), (103, 73, 110, 152), (152, 110, 84, 130), (81, 103, 152, 129), (129, 152, 130, 91), (130, 84, 109, 153), (153, 109, 69, 93), (91, 130, 153, 131), (131, 153, 93, 76), (104, 81, 129, 154), (154, 129, 91, 132), (74, 104, 154, 114), (132, 91, 131, 155), (155, 131, 76, 94), (86, 132, 155, 113), (113, 155, 94, 70), (105, 74, 114, 156), (156, 114, 86, 134), (82, 105, 156, 133), (157, 113, 70, 99), (135, 157, 99, 79), (106, 82, 133, 158), (75, 106, 158, 116), (159, 135, 79, 100), (115, 159, 100, 71), (97, 68, 111, 160), (160, 111, 85, 137), (78, 97, 160, 136), (136, 160, 137, 92), (137, 85, 112, 161), (161, 112, 72, 107), (92, 137, 161, 138), (138, 161, 107, 83), (98, 78, 136, 162), (162, 136, 92, 139), (71, 98, 162, 115), (115, 162, 139, 87), (139, 92, 138, 163), (163, 138, 83, 108), (87, 139, 163, 116), (116, 163, 108, 75), (159, 115, 164, 165), (135, 159, 165, 166), (116, 158, 168, 167), (158, 133, 169, 168), (157, 135, 166, 170), (113, 157, 170, 171), (133, 156, 172, 169), (156, 134, 173, 172), (114, 154, 175, 174), (154, 132, 176, 175), (134, 86, 177, 173), (132, 86, 177, 176), (87, 116, 167, 178), (115, 87, 178, 164), (86, 114, 174, 177), (86, 113, 171, 177), (178, 179, 165, 164), (179, 180, 166, 165), (167, 168, 179, 178), (180, 173, 170, 166), (173, 177, 171, 170), (174, 175, 176, 177), (173, 180, 182, 181), (179, 168, 183, 184), (180, 179, 184, 182), (172, 173, 181, 185), (169, 172, 185, 186), (168, 169, 186, 183), (186, 185, 188, 187), (181, 195, 196, 188), (187, 197, 198, 183), (188, 196, 197, 187), (184, 199, 200, 182), (183, 198, 199, 184), (182, 200, 195, 181), (195, 201, 202, 196), (201, 194, 189, 202), (197, 203, 204, 198), (203, 190, 192, 204), (196, 202, 203, 197), (202, 189, 190, 203), (199, 205, 206, 200), (205, 191, 193, 206), (198, 204, 205, 199), (204, 192, 191, 205), (200, 206, 201, 195), (206, 193, 194, 201), (213, 207, 209, 214), (214, 209, 208, 212), (212, 208, 210, 215), (207, 213, 216, 211), (207, 211, 217, 221), (210, 208, 220, 218), (208, 209, 219, 220), (209, 207, 221, 219), (228, 229, 241, 240), (230, 231, 243, 242), (232, 233, 245, 244), (234, 235, 247, 246), (236, 237, 249, 248), (238, 239, 251, 250), (239, 222, 224, 251), (240, 241, 253, 252), (242, 243, 255, 254), (244, 245, 257, 256), (246, 247, 259, 258), (248, 249, 261, 260), (250, 251, 263, 262), (251, 224, 223, 263), (220, 252, 264, 218), (252, 253, 265, 264), (253, 254, 266, 265), (254, 255, 267, 266), (255, 256, 268, 267), (256, 257, 269, 268), (257, 258, 270, 269), (258, 259, 271, 270), (259, 260, 272, 271), (260, 261, 273, 272), (261, 262, 274, 273), (262, 263, 275, 274), (263, 223, 225, 275), (217, 276, 228, 221), (276, 277, 229, 228), (277, 278, 230, 229), (278, 279, 231, 230), (279, 280, 232, 231), (280, 281, 233, 232), (281, 282, 234, 233), (282, 283, 235, 234), (283, 284, 236, 235), (284, 285, 237, 236), (285, 286, 238, 237), (286, 287, 239, 238), (287, 226, 222, 239), (250, 262, 289, 288), (261, 249, 290, 291), (248, 260, 293, 292), (259, 247, 294, 295), (246, 258, 297, 296), (257, 245, 298, 299), (244, 256, 301, 300), (255, 243, 302, 303), (242, 254, 305, 304), (253, 241, 306, 307), (240, 252, 309, 308), (238, 250, 288, 310), (249, 237, 311, 290), (236, 248, 292, 312), (247, 235, 313, 294), (234, 246, 296, 314), (245, 233, 315, 298), (232, 244, 300, 316), (243, 231, 317, 302), (230, 242, 304, 318), (241, 229, 319, 306), (228, 240, 308, 320), (262, 261, 291, 289), (260, 259, 295, 293), (258, 257, 299, 297), (256, 255, 303, 301), (254, 253, 307, 305), (252, 220, 321, 309), (237, 238, 310, 311), (235, 236, 312, 313), (233, 234, 314, 315), (231, 232, 316, 317), (229, 230, 318, 319), (221, 228, 320, 322), (219, 221, 322, 323), (220, 219, 323, 321), (321, 323, 325, 324), (323, 322, 326, 325), (322, 320, 327, 326), (319, 318, 329, 328), (317, 316, 330, 331), (315, 314, 333, 332), (313, 312, 334, 335), (311, 310, 337, 336), (309, 321, 324, 338), (305, 307, 340, 339), (301, 303, 342, 341), (297, 299, 343, 344), (293, 295, 345, 346), (289, 291, 347, 348), (320, 308, 349, 327), (306, 319, 328, 350), (318, 304, 351, 329), (302, 317, 331, 352), (316, 300, 353, 330), (298, 315, 332, 354), (314, 296, 355, 333), (294, 313, 335, 356), (312, 292, 357, 334), (290, 311, 336, 358), (310, 288, 359, 337), (308, 309, 338, 349), (307, 306, 350, 340), (304, 305, 339, 351), (303, 302, 352, 342), (300, 301, 341, 353), (299, 298, 354, 343), (296, 297, 344, 355), (295, 294, 356, 345), (292, 293, 346, 357), (291, 290, 358, 347), (288, 289, 348, 359), (359, 348, 360, 361), (347, 358, 363, 362), (357, 346, 364, 365), (345, 356, 367, 366), (355, 344, 368, 369), (343, 354, 371, 370), (353, 341, 372, 373), (342, 352, 375, 374), (351, 339, 376, 377), (340, 350, 379, 378), (349, 338, 380, 381), (337, 359, 361, 382), (358, 336, 383, 363), (334, 357, 365, 384), (356, 335, 385, 367), (333, 355, 369, 386), (354, 332, 387, 371), (330, 353, 373, 388), (352, 331, 389, 375), (329, 351, 377, 390), (350, 328, 391, 379), (327, 349, 381, 392), (348, 347, 362, 360), (346, 345, 366, 364), (344, 343, 370, 368), (341, 342, 374, 372), (339, 340, 378, 376), (338, 324, 393, 380), (336, 337, 382, 383), (335, 334, 384, 385), (332, 333, 386, 387), (331, 330, 388, 389), (328, 329, 390, 391), (326, 327, 392, 394), (325, 326, 394, 395), (324, 325, 395, 393), (393, 395, 397, 396), (395, 394, 398, 397), (394, 392, 399, 398), (391, 390, 400, 401), (389, 388, 403, 402), (387, 386, 404, 405), (385, 384, 406, 407), (383, 382, 408, 409), (380, 393, 396, 410), (376, 378, 412, 411), (372, 374, 414, 413), (368, 370, 416, 415), (364, 366, 418, 417), (360, 362, 420, 419), (392, 381, 421, 399), (379, 391, 401, 422), (390, 377, 423, 400), (375, 389, 402, 424), (388, 373, 425, 403), (371, 387, 405, 426), (386, 369, 427, 404), (367, 385, 407, 428), (384, 365, 429, 406), (363, 383, 409, 430), (382, 361, 431, 408), (381, 380, 410, 421), (378, 379, 422, 412), (377, 376, 411, 423), (374, 375, 424, 414), (373, 372, 413, 425), (370, 371, 426, 416), (369, 368, 415, 427), (366, 367, 428, 418), (365, 364, 417, 429), (362, 363, 430, 420), (361, 360, 419, 431), (431, 419, 432, 433), (420, 430, 435, 434), (429, 417, 436, 437), (418, 428, 439, 438), (427, 415, 440, 441), (416, 426, 443, 442), (425, 413, 444, 445), (414, 424, 447, 446), (423, 411, 448, 449), (412, 422, 451, 450), (421, 410, 452, 453), (408, 431, 433, 454), (430, 409, 455, 435), (406, 429, 437, 456), (428, 407, 457, 439), (404, 427, 441, 458), (426, 405, 459, 443), (403, 425, 445, 460), (424, 402, 461, 447), (400, 423, 449, 462), (422, 401, 463, 451), (399, 421, 453, 464), (419, 420, 434, 432), (417, 418, 438, 436), (415, 416, 442, 440), (413, 414, 446, 444), (411, 412, 450, 448), (410, 396, 465, 452), (409, 408, 454, 455), (407, 406, 456, 457), (405, 404, 458, 459), (402, 403, 460, 461), (401, 400, 462, 463), (398, 399, 464, 466), (397, 398, 466, 467), (396, 397, 467, 465), (465, 467, 469, 468), (467, 466, 470, 469), (466, 464, 471, 470), (463, 462, 472, 473), (461, 460, 474, 475), (459, 458, 476, 477), (457, 456, 478, 479), (455, 454, 480, 481), (452, 465, 468, 482), (448, 450, 484, 483), (444, 446, 486, 485), (440, 442, 488, 487), (436, 438, 490, 489), (432, 434, 492, 491), (464, 453, 493, 471), (451, 463, 473, 494), (462, 449, 495, 472), (447, 461, 475, 496), (460, 445, 497, 474), (443, 459, 477, 498), (458, 441, 499, 476), (439, 457, 479, 500), (456, 437, 501, 478), (435, 455, 481, 502), (454, 433, 503, 480), (453, 452, 482, 493), (450, 451, 494, 484), (449, 448, 483, 495), (446, 447, 496, 486), (445, 444, 485, 497), (442, 443, 498, 488), (441, 440, 487, 499), (438, 439, 500, 490), (437, 436, 489, 501), (434, 435, 502, 492), (433, 432, 491, 503), (503, 491, 504, 505), (492, 502, 507, 506), (501, 489, 508, 509), (490, 500, 511, 510), (499, 487, 512, 513), (488, 498, 515, 514), (497, 485, 516, 517), (486, 496, 519, 518), (495, 483, 520, 521), (484, 494, 523, 522), (493, 482, 524, 525), (480, 503, 505, 526), (502, 481, 527, 507), (478, 501, 509, 528), (500, 479, 529, 511), (476, 499, 513, 530), (498, 477, 531, 515), (474, 497, 517, 532), (496, 475, 533, 519), (472, 495, 521, 534), (494, 473, 535, 523), (471, 493, 525, 536), (491, 492, 506, 504), (489, 490, 510, 508), (487, 488, 514, 512), (485, 486, 518, 516), (483, 484, 522, 520), (482, 468, 537, 524), (481, 480, 526, 527), (479, 478, 528, 529), (477, 476, 530, 531), (475, 474, 532, 533), (473, 472, 534, 535), (470, 471, 536, 538), (469, 470, 538, 539), (468, 469, 539, 537), (537, 539, 540, 541), (539, 538, 542, 540), (538, 536, 543, 542), (533, 532, 546, 547), (531, 530, 548, 549), (529, 528, 551, 550), (527, 526, 553, 552), (524, 537, 541, 554), (516, 518, 558, 557), (512, 514, 559, 560), (508, 510, 562, 561), (504, 506, 563, 564), (536, 525, 565, 543), (519, 533, 547, 568), (532, 517, 569, 546), (515, 531, 549, 570), (530, 513, 571, 548), (511, 529, 550, 572), (528, 509, 573, 551), (507, 527, 552, 574), (526, 505, 575, 553), (525, 524, 554, 565), (518, 519, 568, 558), (517, 516, 557, 569), (514, 515, 570, 559), (513, 512, 560, 571), (510, 511, 572, 562), (509, 508, 561, 573), (506, 507, 574, 563), (505, 504, 564, 575), (587, 586, 593, 594), (586, 585, 592, 593), (585, 584, 591, 592), (584, 583, 590, 591), (583, 582, 589, 590), (582, 581, 588, 589), (581, 577, 576, 588), (601, 600, 586, 587), (600, 599, 585, 586), (599, 598, 584, 585), (598, 597, 583, 584), (597, 596, 582, 583), (596, 595, 581, 582), (595, 578, 577, 581), (594, 593, 607, 608), (593, 592, 606, 607), (592, 591, 605, 606), (591, 590, 604, 605), (590, 589, 603, 604), (589, 588, 602, 603), (588, 576, 579, 602), (615, 614, 600, 601), (614, 613, 599, 600), (613, 612, 598, 599), (612, 611, 597, 598), (611, 610, 596, 597), (610, 609, 595, 596), (609, 580, 578, 595), (564, 578, 577, 575), (553, 575, 577, 576), (552, 553, 576, 588), (551, 573, 582, 589), (561, 596, 582, 573), (550, 551, 589, 590), (552, 588, 581, 574), (563, 574, 581, 595), (561, 562, 597, 596), (559, 599, 598, 560), (557, 558, 601, 600), (560, 598, 584, 571), (548, 571, 584, 591), (548, 591, 592, 549), (550, 590, 583, 572), (562, 572, 583, 597), (549, 592, 585, 570), (559, 570, 585, 599), (546, 593, 594, 547), (557, 600, 586, 569), (546, 569, 586, 593), (558, 568, 587, 601), (547, 594, 587, 568), (587, 616, 615, 601), (587, 594, 608, 616), (544, 567, 568, 547), (556, 558, 568, 567), (555, 601, 558, 556), (555, 566, 587, 601), (545, 594, 587, 566), (544, 547, 594, 545), (534, 617, 618, 535), (617, 544, 545, 618), (522, 619, 620, 520), (619, 555, 556, 620), (535, 618, 621, 523), (618, 545, 566, 621), (521, 622, 617, 534), (622, 567, 544, 617), (523, 621, 619, 522), (621, 566, 555, 619), (520, 620, 622, 521), (620, 556, 567, 622), (542, 543, 618, 545), (543, 565, 621, 618), (554, 619, 621, 565), (541, 555, 619, 554), (540, 566, 555, 541), (540, 542, 545, 566), (578, 580, 623, 625), (579, 576, 627, 624), (577, 578, 625, 626), (576, 577, 626, 627), (624, 627, 628, 631), (625, 623, 633, 630), (630, 633, 632, 629), (629, 632, 631, 628), (222, 226, 634, 638), (225, 223, 637, 635), (223, 224, 636, 637), (224, 222, 638, 636), (638, 634, 646, 644), (644, 646, 647, 650), (656, 655, 658, 657), (660, 659, 661, 662), (662, 661, 663, 664), (669, 668, 670, 671), (671, 670, 672, 673), (673, 672, 675, 676), (686, 685, 688, 689), (689, 688, 691, 692), (692, 691, 693, 694), (694, 693, 695, 696), (696, 695, 697, 698), (698, 697, 699, 700), (700, 699, 701, 702), (702, 701, 704, 703), (703, 704, 706, 705), (705, 706, 707, 708), (708, 707, 709, 710), (710, 709, 711, 712), (716, 715, 717, 718), (651, 652, 726, 727), (694, 696, 730, 729), (729, 730, 731, 732), (732, 731, 734, 733), (733, 734, 736, 735), (735, 736, 738, 737), (737, 738, 740, 739), (739, 740, 741, 921), (921, 741, 742, 743), (686, 689, 743, 742), (744, 683, 682), (747, 748, 774, 749), (749, 774, 750, 751), (663, 754, 759, 664), (754, 755, 760, 759), (755, 756, 761, 760), (756, 757, 762, 761), (757, 758, 838, 762), (750, 763, 766, 751), (763, 764, 767, 766), (764, 765, 768, 767), (765, 753, 752, 768), (753, 765, 770, 769), (769, 770, 771, 772), (748, 671, 773, 774), (750, 774, 773, 775), (750, 775, 776, 763), (763, 776, 777, 764), (764, 777, 778, 765), (765, 778, 779, 770), (772, 771, 780, 781), (770, 779, 782, 771), (776, 783, 778, 777), (778, 783, 784, 779), (779, 784, 785, 782), (795, 794, 796, 797), (696, 698, 798, 730), (730, 798, 799, 731), (731, 799, 800, 734), (734, 800, 801, 736), (736, 801, 802, 738), (738, 802, 803, 740), (740, 803, 804, 741), (741, 804, 805, 742), (803, 807, 806, 804), (802, 808, 807, 803), (794, 810, 809, 796), (698, 700, 814, 798), (798, 814, 815, 799), (799, 815, 816, 800), (817, 818, 820, 819), (818, 822, 821, 820), (780, 821, 822, 823), (780, 823, 824, 781), (700, 702, 825, 814), (702, 703, 826, 825), (703, 705, 827, 826), (705, 708, 828, 827), (708, 710, 829, 828), (814, 825, 830, 815), (825, 826, 831, 830), (826, 827, 832, 831), (827, 828, 833, 832), (828, 829, 834, 833), (815, 830, 835, 816), (816, 835, 818, 817), (830, 831, 836, 835), (711, 714, 713, 712), (713, 714, 715, 716), (717, 719, 720, 718), (723, 727, 726, 724), (721, 722, 723, 724), (648, 655, 656, 653), (749, 839, 838, 747), (839, 762, 838), (751, 840, 839, 749), (840, 761, 762, 839), (766, 841, 840, 751), (841, 760, 761, 840), (760, 841, 842, 759), (841, 766, 767, 842), (759, 842, 843, 664), (842, 767, 768, 843), (664, 843, 844, 662), (843, 768, 752, 844), (662, 844, 845, 660), (844, 752, 753, 845), (660, 845, 846, 656), (845, 753, 769, 846), (722, 721, 847, 848), (720, 719, 849, 850), (850, 849, 851, 852), (847, 852, 851, 848), (710, 712, 853, 829), (712, 713, 854, 853), (713, 716, 855, 854), (716, 718, 856, 855), (718, 720, 857, 856), (720, 850, 858, 857), (850, 852, 859, 858), (847, 860, 859, 852), (721, 861, 860, 847), (721, 724, 862, 861), (724, 728, 863, 862), (652, 864, 863, 728), (652, 654, 865, 864), (653, 866, 865, 654), (653, 656, 846, 866), (782, 785, 819), (782, 819, 820, 821), (771, 782, 821, 780), (671, 673, 867, 773), (673, 676, 786), (673, 786, 867), (786, 789, 867), (789, 790, 868, 867), (790, 792, 868), (773, 867, 868, 775), (775, 868, 869, 776), (792, 795, 869, 868), (795, 797, 869), (783, 870, 871, 784), (785, 807, 808, 819), (776, 869, 870, 783), (796, 870, 869, 797), (796, 809, 871, 870), (784, 871, 873, 785), (683, 686, 742, 805), (680, 682, 874), (682, 875, 813, 874), (812, 813, 875, 876), (811, 812, 876, 877), (810, 811, 877, 878), (809, 810, 878, 879), (809, 879, 873, 871), (785, 873, 806, 807), (683, 805, 804, 880), (804, 806, 881, 880), (806, 873, 879, 881), (682, 683, 880, 875), (875, 880, 881, 876), (876, 881, 877), (877, 881, 878), (878, 881, 879), (800, 816, 817, 801), (801, 817, 802), (802, 817, 819, 808), (679, 681, 682, 680), (639, 642, 883, 645), (636, 641, 644, 882), (636, 882, 883, 637), (649, 653, 883, 882), (643, 650, 654, 882), (645, 883, 653, 648), (190, 629, 628, 192), (191, 192, 628, 627), (191, 627, 626, 193), (189, 630, 629, 190), (189, 194, 625, 630), (193, 626, 625, 194), (829, 853, 884, 834), (853, 854, 885, 884), (854, 855, 886, 885), (860, 861, 887, 888), (859, 860, 888, 889), (858, 859, 889, 890), (857, 858, 890, 891), (856, 857, 891, 892), (861, 862, 893, 887), (855, 856, 892, 886), (831, 832, 894, 836), (832, 833, 895, 894), (833, 834, 896, 895), (834, 884, 897, 896), (884, 885, 898, 897), (887, 893, 900, 901), (887, 901, 902, 888), (888, 902, 903, 889), (889, 903, 904, 890), (890, 904, 905, 891), (891, 905, 899, 892), (886, 892, 899, 906), (885, 886, 906, 898), (781, 824, 901, 900), (824, 907, 902, 901), (902, 907, 908, 903), (903, 908, 909, 904), (899, 905, 904, 909), (898, 906, 899, 909), (897, 898, 909, 910), (895, 896, 897, 910), (894, 895, 910, 911), (835, 836, 894, 911), (818, 835, 911, 822), (822, 911, 824, 823), (908, 911, 910, 909), (907, 824, 911, 908), (769, 772, 781, 912), (781, 900, 893, 912), (862, 863, 912, 893), (863, 864, 913, 912), (864, 865, 866, 913), (846, 912, 913, 866), (769, 912, 846), (689, 692, 938, 914), (692, 694, 915, 938), (694, 729, 916, 915), (729, 732, 917, 916), (732, 733, 923, 917), (733, 735, 918, 923), (735, 737, 919, 918), (737, 739, 920, 919), (739, 921, 920), (921, 743, 922), (689, 914, 922, 743), (943, 927, 926), (926, 927, 928, 925), (925, 928, 929, 924), (924, 929, 930, 923), (929, 932, 931, 930), (928, 933, 932, 929), (927, 934, 933, 928), (943, 934, 927), (943, 935, 934), (934, 935, 936, 933), (933, 936, 937, 932), (932, 937, 938, 931), (937, 940, 939, 938), (936, 941, 940, 937), (935, 942, 941, 936), (943, 942, 935), (943, 944, 942), (942, 944, 945, 941), (941, 945, 946, 940), (940, 946, 947, 939), (946, 949, 948, 947), (945, 950, 949, 946), (944, 951, 950, 945), (943, 951, 944), (943, 952, 951), (951, 952, 953, 950), (950, 953, 954, 949), (949, 954, 955, 948), (954, 924, 923, 955), (953, 925, 924, 954), (952, 926, 925, 953), (943, 926, 952), (915, 916, 931, 938), (916, 917, 930, 931), (917, 923, 930), (914, 939, 956, 922), (914, 938, 939), (939, 947, 956), (921, 922, 947), (921, 947, 948, 920), (920, 948, 955), (922, 956, 947), (918, 919, 920, 955), (918, 955, 923), (681, 957, 958, 744), (744, 958, 961, 960), (957, 959, 962, 958), (958, 962, 963, 961), (959, 964, 965, 962), (685, 686, 965, 964), (962, 965, 966, 963), (686, 968, 966, 965), (963, 966, 968, 967), (960, 961, 963, 969), (683, 744, 960), (970, 968, 686), (683, 970, 686), (970, 967, 968), (683, 960, 969, 970), (963, 967, 970, 969), (681, 744, 682), (975, 786, 676), (678, 975, 676), (975, 787, 786), (971, 789, 786), (787, 971, 786), (971, 788, 789), (972, 790, 789), (788, 972, 789), (972, 791, 790), (973, 792, 790), (791, 973, 790), (973, 793, 792), (974, 795, 792), (793, 974, 792), (974, 794, 795), (974, 811, 810), (794, 974, 810), (974, 793, 811), (973, 812, 811), (793, 973, 811), (973, 791, 812), (972, 813, 812), (791, 972, 812), (972, 788, 813), (971, 874, 813), (788, 971, 813), (971, 787, 874), (975, 680, 874), (787, 975, 874), (975, 678, 680), (976, 676, 675), (677, 976, 675), (976, 678, 676), (976, 679, 680), (678, 976, 680), (976, 677, 679), (665, 837, 838, 758), (665, 666, 745, 837), (747, 838, 837, 745), (669, 671, 748, 746), (745, 746, 748, 747), (666, 667, 746, 745), (667, 668, 669, 746), (981, 980, 985, 984), (979, 982, 983, 986), (982, 978, 987, 983), (978, 981, 984, 987), (980, 977, 988, 985), (977, 979, 986, 988), (988, 986, 991, 989), (985, 988, 989, 992), (987, 984, 993, 990), (983, 987, 990, 994), (986, 983, 994, 991), (984, 985, 992, 993), (993, 992, 997, 996), (991, 994, 995, 998), (994, 990, 999, 995), (990, 993, 996, 999), (992, 989, 1000, 997), (989, 991, 998, 1000), (1015, 1013, 1014, 1017), (1013, 1016, 1018, 1014), (1006, 1019, 1020, 1004), (1019, 1007, 1009, 1020), (1003, 1021, 1022, 1005), (1021, 1010, 1008, 1022), (1002, 1023, 1019, 1006), (1023, 1011, 1007, 1019), (1005, 1022, 1023, 1002), (1022, 1008, 1011, 1023), (1004, 1020, 1024, 1001), (1020, 1009, 1012, 1024), (1001, 1024, 1021, 1003), (1024, 1012, 1010, 1021), (55, 1025, 1026, 39), (1025, 1001, 1003, 1026), (38, 1027, 1025, 55), (1027, 1004, 1001, 1025), (27, 1028, 1029, 53), (1028, 1005, 1002, 1029), (53, 1029, 1030, 26), (1029, 1002, 1006, 1030), (39, 1026, 1028, 27), (1026, 1003, 1005, 1028), (26, 1030, 1027, 38), (1030, 1006, 1004, 1027), (39, 1031, 1032, 55), (1031, 979, 977, 1032), (55, 1032, 1033, 38), (1032, 977, 980, 1033), (25, 1034, 1035, 52), (1034, 981, 978, 1035), (52, 1035, 1036, 24), (1035, 978, 982, 1036), (24, 1036, 1031, 39), (1036, 982, 979, 1031), (38, 1033, 1034, 25), (1033, 980, 981, 1034), (1042, 1038, 1037, 1039), (1038, 1041, 1040, 1037), (1012, 1043, 1044, 1010), (1009, 1045, 1043, 1012), (1008, 1046, 1047, 1011), (1011, 1047, 1048, 1007), (1010, 1044, 1046, 1008), (1007, 1048, 1045, 1009), (998, 1049, 1050, 1000), (1000, 1050, 1051, 997), (996, 1052, 1053, 999), (999, 1053, 1054, 995), (995, 1054, 1049, 998), (997, 1051, 1052, 996), (1049, 1055, 1056, 1050), (1050, 1056, 1057, 1051), (1052, 1058, 1059, 1053), (1053, 1059, 1060, 1054), (1054, 1060, 1055, 1049), (1051, 1057, 1058, 1052), (1055, 1061, 1062, 1056), (1061, 1039, 1037, 1062), (1056, 1062, 1063, 1057), (1062, 1037, 1040, 1063), (1058, 1064, 1065, 1059), (1064, 1041, 1038, 1065), (1059, 1065, 1066, 1060), (1065, 1038, 1042, 1066), (1060, 1066, 1061, 1055), (1066, 1042, 1039, 1061), (1057, 1063, 1064, 1058), (1063, 1040, 1041, 1064), (1043, 1067, 1068, 1044), (1045, 1069, 1067, 1043), (1046, 1070, 1071, 1047), (1047, 1071, 1072, 1048), (1044, 1068, 1070, 1046), (1048, 1072, 1069, 1045), (1067, 1073, 1074, 1068), (1073, 1013, 1015, 1074), (1069, 1075, 1073, 1067), (1075, 1016, 1013, 1073), (1070, 1076, 1077, 1071), (1076, 1017, 1014, 1077), (1071, 1077, 1078, 1072), (1077, 1014, 1018, 1078), (1068, 1074, 1076, 1070), (1074, 1015, 1017, 1076), (1072, 1078, 1075, 1069), (1078, 1018, 1016, 1075), (212, 215, 1079, 214), (213, 214, 1079, 216)])
me_cube_001.use_remesh_preserve_volume = False
me_cube_001.use_remesh_preserve_attributes = False
me_cube_001.use_mirror_vertex_groups = False
me_cube_001.update()

# ---- objects
ob_cube = bpy.data.objects.new('Cube', me_cube_001)

# ---- transforms, parenting, visibility, modifiers, constraints
ob_cube.location = (-1.519e-10, -0.1788, -0.1238)
ob_cube.lock_rotations_4d = False
ob_cube.empty_display_type = 'ARROWS'
ob_cube.lineart.crease_threshold = 0.0
_m = ob_cube.modifiers.new('Mirror', 'MIRROR')

# ---- collection membership
col_collection_1.objects.link(ob_cube)

# ---- scene / render settings (as saved in the file)
scene.frame_start = 1; scene.frame_end = 250; scene.frame_set(1)
scene.render.engine = 'BLENDER_EEVEE_NEXT'
scene.render.image_settings.file_format = 'JPEG'
scene.render.image_settings.color_mode = 'RGB'
scene.render.image_settings.compression = 90
scene.render.resolution_x = 800
scene.render.resolution_y = 600
scene.render.pixel_aspect_x = 100.0
scene.render.pixel_aspect_y = 100.0
scene.render.fps = 25
scene.render.dither_intensity = 0.0
scene.render.use_compositing = False
scene.render.use_sequencer = False
scene.render.bake_margin = 2
scene.render.bake_bias = 0.0
scene.render.use_stamp_time = False
scene.render.use_stamp_date = False
scene.render.use_stamp_frame = False
scene.render.use_stamp_camera = False
scene.render.use_stamp_scene = False
scene.render.use_stamp_filename = False
scene.render.use_stamp_render_time = False
scene.render.stamp_font_size = 0
scene.cycles.use_denoising = False
scene.cycles.samples = 10
scene.cycles.sampling_pattern = 'TABULATED_SOBOL'
scene.cycles.light_sampling_threshold = 0.0
scene.cycles.use_adaptive_sampling = False
scene.cycles.use_light_tree = False
scene.cycles.blur_glossy = 0.0
scene.cycles.volume_bounces = 1
scene.cycles.pixel_filter_type = 'GAUSSIAN'
scene.cycles.sample_clamp_indirect = 0.0
scene.view_settings.view_transform = 'Raw'
bpy.context.view_layer.update()

# ---- added for rendering (the .blend has no active camera): camera
cam_auto = bpy.data.cameras.new('AutoCamera')
cam_auto.lens = 50.0
cam_auto.sensor_width = 36.0
cam_auto.clip_end = 1000.0
ob_auto_camera = bpy.data.objects.new('AutoCamera', cam_auto)
scene.collection.objects.link(ob_auto_camera)
ob_auto_camera.location = (52.031, -64.9133, 56.9682)
ob_auto_camera.rotation_euler = (1.09748, -7.21219e-08, 0.694738)
scene.camera = ob_auto_camera
bpy.context.view_layer.update()
